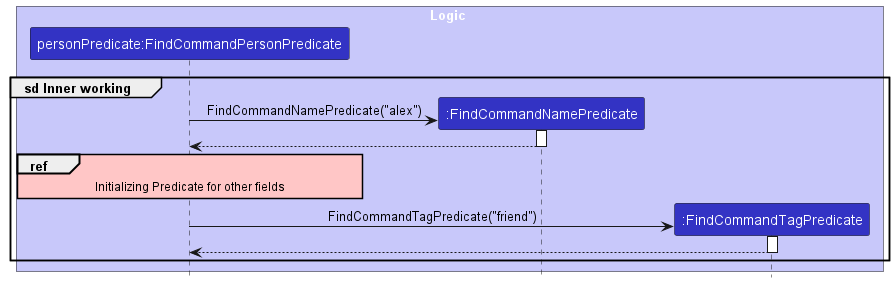

The diagram above was rendered by PlantUML. Its source (embedded in the PNG):
@startuml
!include style.puml

box Logic LOGIC_COLOR_T1
participant "personPredicate:FindCommandPersonPredicate" as FindCommandPersonPredicate LOGIC_COLOR
participant ":FindCommandNamePredicate" as FindCommandNamePredicate LOGIC_COLOR
participant ":FindCommandTagPredicate" as FindCommandTagPredicate LOGIC_COLOR
end box

skinparam sequenceReferenceBackgroundColor #FFC6C6

create FindCommandNamePredicate
group sd Inner working
    FindCommandPersonPredicate-> FindCommandNamePredicate : FindCommandNamePredicate("alex")
    activate FindCommandNamePredicate

    FindCommandNamePredicate --> FindCommandPersonPredicate
    deactivate FindCommandNamePredicate

    ref over FindCommandPersonPredicate
    Initializing Predicate for other fields
    end ref

    create FindCommandTagPredicate
    FindCommandPersonPredicate-> FindCommandTagPredicate : FindCommandTagPredicate("friend")
    activate FindCommandTagPredicate

    FindCommandTagPredicate --> FindCommandPersonPredicate
    deactivate FindCommandTagPredicate
end
@enduml